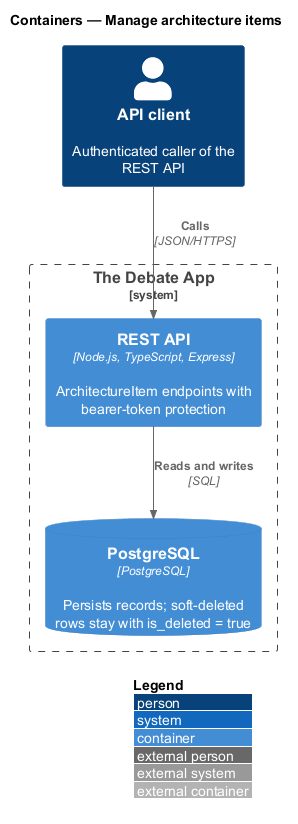

The diagram above was rendered by PlantUML. Its source (embedded in the PNG):
@startuml
!include <C4/C4_Container>
LAYOUT_WITH_LEGEND()
title Containers — Manage architecture items

Person(p, "API client", "Authenticated caller of the REST API")
System_Boundary(app, "The Debate App") {
  Container(api, "REST API", "Node.js, TypeScript, Express", "ArchitectureItem endpoints with bearer-token protection")
  ContainerDb(db, "PostgreSQL", "PostgreSQL", "Persists records; soft-deleted rows stay with is_deleted = true")
}
Rel(p, api, "Calls", "JSON/HTTPS")
Rel(api, db, "Reads and writes", "SQL")
@enduml